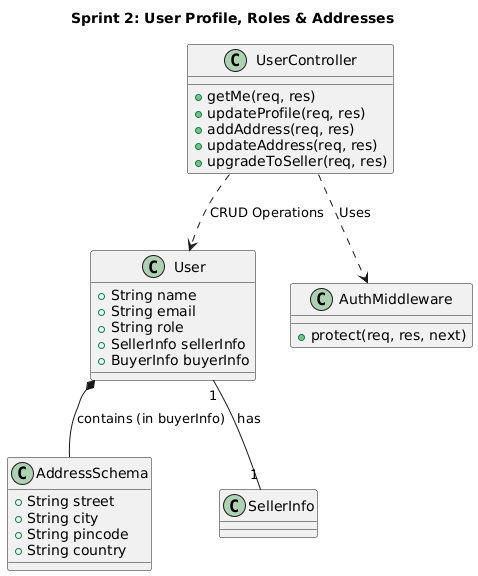

The diagram above was rendered by PlantUML. Its source (embedded in the PNG):
@startuml
title Sprint 2: User Profile, Roles & Addresses

class User {
  +String name
  +String email
  +String role
  +SellerInfo sellerInfo
  +BuyerInfo buyerInfo
}

class AddressSchema {
  +String street
  +String city
  +String pincode
  +String country
}

' Maps to controllers/user.js
class "UserController" as Controller {
  +getMe(req, res)
  +updateProfile(req, res)
  +addAddress(req, res)
  +updateAddress(req, res)
  +upgradeToSeller(req, res)
}

class AuthMiddleware {
  +protect(req, res, next)
}

User *-- AddressSchema : contains (in buyerInfo)
User "1" -- "1" SellerInfo : has
Controller ..> User : CRUD Operations
Controller ..> AuthMiddleware : Uses
@enduml